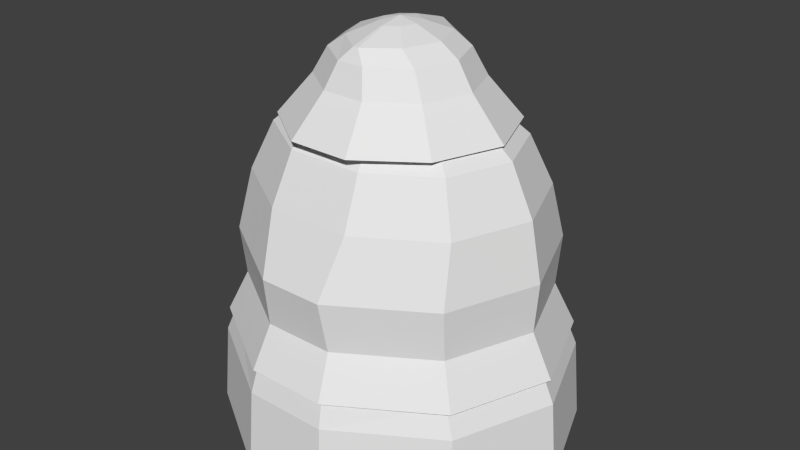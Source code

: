 # Source: hayPile3.blend  (saved by Blender 2.59.0; exported with 4.5.12 LTS)
import bpy
from mathutils import Matrix  # noqa: F401  (used for matrix-valued properties, if any)

bpy.ops.wm.read_factory_settings(use_empty=True)
scene = bpy.context.scene
scene.name = 'Scene'

# ---- collections
col_collection_1 = bpy.data.collections.new('Collection 1'); scene.collection.children.link(col_collection_1)

# ---- world
world_world = bpy.data.worlds.new('World'); scene.world = world_world
world_world.color = (0.05088, 0.05088, 0.05088)
world_world.use_sun_shadow = False
world_world.sun_shadow_jitter_overblur = 0.0
world_world.cycles.sampling_method = 'MANUAL'
world_world.cycles.sample_map_resolution = 256

# ---- meshes
me_sphere = bpy.data.meshes.new('Sphere')
me_sphere.from_pydata([(1.137, 6.331e-08, -0.9513), (-1.137, 6.331e-08, -0.9513), (1.181, 6.331e-08, -1.46), (-1.181, 6.331e-08, -1.46), (0.9324, 0.6548, -1.46), (-0.9324, 0.6548, -1.46), (0.8966, 0.6325, -0.9513), (-0.8966, 0.6325, -0.9513), (0.2684, 1.023, -0.9513), (-0.2684, 1.023, -0.9513), (0.2821, 1.059, -1.46), (-0.2821, 1.059, -1.46), (0.2684, -1.023, -0.9513), (-0.2684, -1.023, -0.9513), (0.2821, -1.059, -1.46), (-0.2821, -1.059, -1.46), (0.9324, -0.6548, -1.46), (-0.9324, -0.6548, -1.46), (0.8966, -0.6325, -0.9513), (-0.8966, -0.6325, -0.9513), (0.8278, -0.6017, -0.7746), (-0.8278, -0.6017, -0.7746), (0.2498, -0.9736, -0.7746), (-0.2498, -0.9736, -0.7746), (0.2498, 0.9736, -0.7746), (-0.2498, 0.9736, -0.7746), (0.8278, 0.6017, -0.7746), (-0.8278, 0.6017, -0.7746), (1.056, 4.326e-08, -0.7746), (-1.056, 4.326e-08, -0.7746), (0.9246, 5.19e-08, -0.6863), (-0.9246, 5.19e-08, -0.6863), (0.7383, 0.4911, -0.6863), (-0.7383, 0.4911, -0.6863), (0.2505, 0.7946, -0.6863), (-0.2505, 0.7946, -0.6863), (0.2505, -0.7946, -0.6863), (-0.2505, -0.7946, -0.6863), (0.7383, -0.4911, -0.6863), (-0.7383, -0.4911, -0.6863), (0.768, -0.5469, -0.5301), (-0.768, -0.5469, -0.5301), (0.2248, -0.885, -0.5301), (-0.2248, -0.885, -0.5301), (0.2248, 0.885, -0.5301), (-0.2248, 0.885, -0.5301), (0.768, 0.5469, -0.5301), (-0.768, 0.5469, -0.5301), (0.9755, 4.462e-09, -0.5301), (-0.9755, 4.462e-09, -0.5301), (0.9995, -4.171e-08, -0.2129), (-0.9995, -4.171e-08, -0.2129), (0.7803, 0.5778, -0.2129), (-0.7803, 0.5778, -0.2129), (0.2064, 0.9349, -0.2129), (-0.2064, 0.9349, -0.2129), (0.2064, -0.9349, -0.2129), (-0.2064, -0.9349, -0.2129), (0.7803, -0.5778, -0.2129), (-0.7803, -0.5778, -0.2129), (0.7442, -0.4803, 0.154), (-0.7442, -0.4803, 0.154), (0.2672, -0.7771, 0.154), (-0.2672, -0.7771, 0.154), (0.2672, 0.7771, 0.154), (-0.2672, 0.7771, 0.154), (0.7442, 0.4803, 0.154), (-0.7442, 0.4803, 0.154), (0.9264, -8.06e-08, 0.154), (-0.9264, -8.06e-08, 0.154), (0.7788, -1.11e-07, 0.4593), (-0.7788, -1.11e-07, 0.4593), (0.6304, 0.3911, 0.4593), (-0.6304, 0.3911, 0.4593), (0.2419, 0.6329, 0.4593), (-0.2419, 0.6329, 0.4593), (0.2419, -0.6329, 0.4593), (-0.2419, -0.6329, 0.4593), (0.6304, -0.3911, 0.4593), (-0.6304, -0.3911, 0.4593), (0.4932, -0.2956, 0.599), (-0.4932, -0.2956, 0.599), (0.1996, -0.4783, 0.599), (-0.1996, -0.4783, 0.599), (0.1996, 0.4783, 0.599), (-0.1996, 0.4783, 0.599), (0.4932, 0.2956, 0.599), (-0.4932, 0.2956, 0.599), (0.6053, -1.16e-07, 0.599), (-0.6053, -1.16e-07, 0.599), (0.5055, -1.195e-07, 0.6605), (-0.5055, -1.195e-07, 0.6605), (0.4033, 0.2693, 0.6605), (-0.4033, 0.2693, 0.6605), (0.1358, 0.4358, 0.6605), (-0.1358, 0.4358, 0.6605), (0.1358, -0.4358, 0.6605), (-0.1358, -0.4358, 0.6605), (0.4033, -0.2693, 0.6605), (-0.4033, -0.2693, 0.6605), (0.3941, -0.2939, 0.7798), (-0.3941, -0.2939, 0.7798), (0.1364, -0.4755, 0.7798), (-0.1364, -0.4755, 0.7798), (0.1364, 0.4755, 0.7798), (-0.1364, 0.4755, 0.7798), (0.3941, 0.2939, 0.7798), (-0.3941, 0.2939, 0.7798), (0.5056, -1.395e-07, 0.7798), (-0.5056, -1.395e-07, 0.7798), (0.4061, -1.558e-07, 0.9417), (-0.4061, -1.558e-07, 0.9417), (0.3095, 0.2547, 0.9417), (-0.3095, 0.2547, 0.9417), (0.08611, 0.4121, 0.9417), (-0.08611, 0.4121, 0.9417), (0.08611, -0.4121, 0.9417), (-0.08611, -0.4121, 0.9417), (0.3095, -0.2547, 0.9417), (-0.3095, -0.2547, 0.9417), (0.2022, -0.2259, 1.021), (-0.2022, -0.2259, 1.021), (0.01714, -0.3655, 1.021), (-0.01714, -0.3655, 1.021), (0.01714, 0.3655, 1.021), (-0.01714, 0.3655, 1.021), (0.2022, 0.2259, 1.021), (-0.2022, 0.2259, 1.021), (0.2879, -1.632e-07, 1.021), (-0.2879, -1.632e-07, 1.021), (-0.1178, -1.495e-07, 1.087), (0.1178, -1.495e-07, 1.087), (-0.08274, 0.09243, 1.087), (0.08274, 0.09243, 1.087), (-0.007012, 0.1495, 1.087), (0.007012, 0.1495, 1.087), (-0.007013, -0.1495, 1.087), (0.007013, -0.1495, 1.087), (-0.08274, -0.09243, 1.087), (0.08274, -0.09243, 1.087), (0.0, -1.438e-07, 1.114), (-0.7221, -1.634e-07, 0.5345), (0.7221, -1.634e-07, 0.5345), (-0.5629, 0.4197, 0.5345), (0.5629, 0.4197, 0.5345), (-0.1947, 0.6791, 0.5345), (0.1947, 0.6791, 0.5345), (-0.1947, -0.6791, 0.5345), (0.1947, -0.6791, 0.5345), (-0.5629, -0.4197, 0.5345), (0.5629, -0.4197, 0.5345), (-1.111, -4.847e-09, -0.797), (1.111, -4.847e-09, -0.797), (-0.8747, 0.6229, -0.797), (0.8747, 0.6229, -0.797), (-0.256, 1.008, -0.797), (0.256, 1.008, -0.797), (-0.256, -1.008, -0.797), (0.256, -1.008, -0.797), (-0.8747, -0.6229, -0.797), (0.8747, -0.6229, -0.797)], [], [(0, 2, 4, 6), (5, 3, 1, 7), (6, 4, 10, 8), (11, 5, 7, 9), (12, 14, 16, 18), (17, 15, 13, 19), (2, 0, 18, 16), (19, 1, 3, 17), (18, 0, 28, 20), (29, 1, 19, 21), (12, 18, 20, 22), (21, 19, 13, 23), (6, 8, 24, 26), (25, 9, 7, 27), (0, 6, 26, 28), (27, 7, 1, 29), (28, 26, 32, 30), (33, 27, 29, 31), (26, 24, 34, 32), (35, 25, 27, 33), (22, 20, 38, 36), (39, 21, 23, 37), (20, 28, 30, 38), (31, 29, 21, 39), (38, 30, 48, 40), (49, 31, 39, 41), (36, 38, 40, 42), (41, 39, 37, 43), (32, 34, 44, 46), (45, 35, 33, 47), (30, 32, 46, 48), (47, 33, 31, 49), (48, 46, 52, 50), (53, 47, 49, 51), (46, 44, 54, 52), (55, 45, 47, 53), (42, 40, 58, 56), (59, 41, 43, 57), (40, 48, 50, 58), (51, 49, 41, 59), (58, 50, 68, 60), (69, 51, 59, 61), (56, 58, 60, 62), (61, 59, 57, 63), (52, 54, 64, 66), (65, 55, 53, 67), (50, 52, 66, 68), (67, 53, 51, 69), (68, 66, 72, 70), (73, 67, 69, 71), (66, 64, 74, 72), (75, 65, 67, 73), (62, 60, 78, 76), (79, 61, 63, 77), (60, 68, 70, 78), (71, 69, 61, 79), (78, 70, 88, 80), (89, 71, 79, 81), (76, 78, 80, 82), (81, 79, 77, 83), (72, 74, 84, 86), (85, 75, 73, 87), (70, 72, 86, 88), (87, 73, 71, 89), (88, 86, 92, 90), (93, 87, 89, 91), (86, 84, 94, 92), (95, 85, 87, 93), (82, 80, 98, 96), (99, 81, 83, 97), (80, 88, 90, 98), (91, 89, 81, 99), (98, 90, 108, 100), (109, 91, 99, 101), (96, 98, 100, 102), (101, 99, 97, 103), (92, 94, 104, 106), (105, 95, 93, 107), (90, 92, 106, 108), (107, 93, 91, 109), (108, 106, 112, 110), (113, 107, 109, 111), (106, 104, 114, 112), (115, 105, 107, 113), (102, 100, 118, 116), (119, 101, 103, 117), (100, 108, 110, 118), (111, 109, 101, 119), (118, 110, 128, 120), (129, 111, 119, 121), (116, 118, 120, 122), (121, 119, 117, 123), (112, 114, 124, 126), (125, 115, 113, 127), (110, 112, 126, 128), (127, 113, 111, 129), (8, 10, 11, 9), (8, 9, 25, 24), (24, 25, 35, 34), (34, 35, 45, 44), (44, 45, 55, 54), (54, 55, 65, 64), (64, 65, 75, 74), (74, 75, 85, 84), (84, 85, 95, 94), (94, 95, 105, 104), (104, 105, 115, 114), (114, 115, 125, 124), (116, 122, 123, 117), (102, 116, 117, 103), (96, 102, 103, 97), (82, 96, 97, 83), (76, 82, 83, 77), (62, 76, 77, 63), (56, 62, 63, 57), (42, 56, 57, 43), (36, 42, 43, 37), (22, 36, 37, 23), (12, 22, 23, 13), (12, 13, 15, 14), (123, 122, 137, 136), (124, 125, 134, 135), (127, 129, 130, 132), (128, 126, 133, 131), (125, 127, 132, 134), (126, 124, 135, 133), (121, 123, 136, 138), (122, 120, 139, 137), (129, 121, 138, 130), (120, 128, 131, 139), (139, 131, 140), (130, 138, 140), (137, 139, 140), (138, 136, 140), (133, 135, 140), (134, 132, 140), (131, 133, 140), (132, 130, 140), (135, 134, 140), (136, 137, 140), (103, 102, 148, 147), (105, 104, 146, 145), (109, 107, 143, 141), (106, 108, 142, 144), (107, 105, 145, 143), (104, 106, 144, 146), (103, 101, 149, 147), (100, 102, 148, 150), (101, 109, 141, 149), (108, 100, 150, 142), (43, 42, 158, 157), (45, 44, 156, 155), (49, 47, 153, 151), (46, 48, 152, 154), (47, 45, 155, 153), (44, 46, 154, 156), (43, 41, 159, 157), (40, 42, 158, 160), (41, 49, 151, 159), (48, 40, 160, 152)])
_uv = me_sphere.uv_layers.new(name='UVTex')
_uv.uv.foreach_set('vector', [0.2174, 0.1365, 0.1876, 0.06895, 0.2861, 0.03269, 0.3076, 0.1059, 0.6158, 0.009052, 0.7198, 0.03229, 0.6988, 0.1045, 0.6042, 0.08576, 0.3076, 0.1059, 0.2861, 0.03269, 0.4036, 0.007633, 0.4152, 0.08546, 0.4937, 0.0, 0.6158, 0.009052, 0.6042, 0.08576, 0.4939, 0.07974, 0.04739, 0.2476, 0.0, 0.185, 0.09512, 0.1172, 0.1336, 0.1818, 0.8199, 0.06842, 0.9273, 0.1256, 0.8858, 0.1932, 0.7888, 0.1393, 0.1876, 0.06895, 0.2174, 0.1365, 0.1336, 0.1818, 0.09512, 0.1172, 0.7888, 0.1393, 0.6988, 0.1045, 0.7198, 0.03229, 0.8199, 0.06842, 0.1336, 0.1818, 0.2174, 0.1365, 0.2289, 0.1628, 0.1463, 0.2068, 0.6907, 0.1324, 0.6988, 0.1045, 0.7888, 0.1393, 0.779, 0.1666, 0.04739, 0.2476, 0.1336, 0.1818, 0.1463, 0.2068, 0.06614, 0.2691, 0.779, 0.1666, 0.7888, 0.1393, 0.8858, 0.1932, 0.8716, 0.2175, 0.3076, 0.1059, 0.4152, 0.08546, 0.4197, 0.1136, 0.3175, 0.1329, 0.493, 0.1077, 0.4939, 0.07974, 0.6042, 0.08576, 0.5979, 0.1141, 0.2174, 0.1365, 0.3076, 0.1059, 0.3175, 0.1329, 0.2289, 0.1628, 0.5979, 0.1141, 0.6042, 0.08576, 0.6988, 0.1045, 0.6907, 0.1324, 0.2289, 0.1628, 0.3175, 0.1329, 0.319, 0.1578, 0.2374, 0.1823, 0.5997, 0.1392, 0.5979, 0.1141, 0.6907, 0.1324, 0.6847, 0.1532, 0.3175, 0.1329, 0.4197, 0.1136, 0.4157, 0.1438, 0.319, 0.1578, 0.5018, 0.1394, 0.493, 0.1077, 0.5979, 0.1141, 0.5997, 0.1392, 0.06614, 0.2691, 0.1463, 0.2068, 0.1637, 0.2252, 0.09454, 0.281, 0.764, 0.1869, 0.779, 0.1666, 0.8716, 0.2175, 0.8475, 0.2392, 0.1463, 0.2068, 0.2289, 0.1628, 0.2374, 0.1823, 0.1637, 0.2252, 0.6847, 0.1532, 0.6907, 0.1324, 0.779, 0.1666, 0.764, 0.1869, 0.1637, 0.2252, 0.2374, 0.1823, 0.2465, 0.2031, 0.1756, 0.248, 0.6783, 0.1752, 0.6847, 0.1532, 0.764, 0.1869, 0.7548, 0.2108, 0.09454, 0.281, 0.1637, 0.2252, 0.1756, 0.248, 0.102, 0.3067, 0.7548, 0.2108, 0.764, 0.1869, 0.8475, 0.2392, 0.8381, 0.2672, 0.319, 0.1578, 0.4157, 0.1438, 0.4265, 0.172, 0.3271, 0.1817, 0.4953, 0.1669, 0.5018, 0.1394, 0.5997, 0.1392, 0.5947, 0.1642, 0.2374, 0.1823, 0.319, 0.1578, 0.3271, 0.1817, 0.2465, 0.2031, 0.5947, 0.1642, 0.5997, 0.1392, 0.6847, 0.1532, 0.6783, 0.1752, 0.5789, 0.529, 0.5084, 0.5702, 0.489, 0.5319, 0.5554, 0.4953, 0.2764, 0.5527, 0.2649, 0.5936, 0.1879, 0.5668, 0.2046, 0.5295, 0.5084, 0.5702, 0.4212, 0.5991, 0.4093, 0.5555, 0.489, 0.5319, 0.3589, 0.5614, 0.3549, 0.6047, 0.2649, 0.5936, 0.2764, 0.5527, 0.7032, 0.4099, 0.6418, 0.4772, 0.6134, 0.4446, 0.6724, 0.375, 0.1392, 0.4907, 0.1165, 0.5271, 0.04649, 0.4688, 0.07491, 0.4338, 0.6418, 0.4772, 0.5789, 0.529, 0.5554, 0.4953, 0.6134, 0.4446, 0.2046, 0.5295, 0.1879, 0.5668, 0.1165, 0.5271, 0.1392, 0.4907, 0.6134, 0.4446, 0.5554, 0.4953, 0.5293, 0.4585, 0.5743, 0.417, 0.2231, 0.4887, 0.2046, 0.5295, 0.1392, 0.4907, 0.172, 0.4573, 0.6724, 0.375, 0.6134, 0.4446, 0.5743, 0.417, 0.6171, 0.3559, 0.172, 0.4573, 0.1392, 0.4907, 0.07491, 0.4338, 0.1215, 0.4085, 0.489, 0.5319, 0.4093, 0.5555, 0.4123, 0.506, 0.477, 0.4872, 0.3467, 0.5128, 0.3589, 0.5614, 0.2764, 0.5527, 0.2797, 0.5067, 0.5554, 0.4953, 0.489, 0.5319, 0.477, 0.4872, 0.5293, 0.4585, 0.2797, 0.5067, 0.2764, 0.5527, 0.2046, 0.5295, 0.2231, 0.4887, 0.5293, 0.4585, 0.477, 0.4872, 0.4614, 0.4495, 0.5059, 0.4262, 0.2875, 0.4667, 0.2797, 0.5067, 0.2231, 0.4887, 0.2397, 0.4528, 0.477, 0.4872, 0.4123, 0.506, 0.4065, 0.4637, 0.4614, 0.4495, 0.3444, 0.4701, 0.3467, 0.5128, 0.2797, 0.5067, 0.2875, 0.4667, 0.6171, 0.3559, 0.5743, 0.417, 0.5417, 0.3899, 0.5724, 0.3365, 0.1978, 0.4249, 0.172, 0.4573, 0.1215, 0.4085, 0.1577, 0.3818, 0.5743, 0.417, 0.5293, 0.4585, 0.5059, 0.4262, 0.5417, 0.3899, 0.2397, 0.4528, 0.2231, 0.4887, 0.172, 0.4573, 0.1978, 0.4249, 0.5417, 0.3899, 0.5059, 0.4262, 0.4883, 0.4027, 0.5195, 0.3714, 0.252, 0.4263, 0.2397, 0.4528, 0.1978, 0.4249, 0.2156, 0.4022, 0.5724, 0.3365, 0.5417, 0.3899, 0.5195, 0.3714, 0.5431, 0.328, 0.2156, 0.4022, 0.1978, 0.4249, 0.1577, 0.3818, 0.1821, 0.3647, 0.4614, 0.4495, 0.4065, 0.4637, 0.4022, 0.4359, 0.4499, 0.4235, 0.3426, 0.4409, 0.3444, 0.4701, 0.2875, 0.4667, 0.2936, 0.4389, 0.5059, 0.4262, 0.4614, 0.4495, 0.4499, 0.4235, 0.4883, 0.4027, 0.2936, 0.4389, 0.2875, 0.4667, 0.2397, 0.4528, 0.252, 0.4263, 0.4883, 0.4027, 0.4499, 0.4235, 0.4396, 0.4118, 0.478, 0.389, 0.3013, 0.4254, 0.2936, 0.4389, 0.252, 0.4263, 0.2593, 0.4109, 0.4499, 0.4235, 0.4022, 0.4359, 0.3927, 0.4257, 0.4396, 0.4118, 0.3498, 0.4287, 0.3426, 0.4409, 0.2936, 0.4389, 0.3013, 0.4254, 0.5431, 0.328, 0.5195, 0.3714, 0.5108, 0.3581, 0.5346, 0.3183, 0.2212, 0.3875, 0.2156, 0.4022, 0.1821, 0.3647, 0.1874, 0.3513, 0.5195, 0.3714, 0.4883, 0.4027, 0.478, 0.389, 0.5108, 0.3581, 0.2593, 0.4109, 0.252, 0.4263, 0.2156, 0.4022, 0.2212, 0.3875, 0.5108, 0.3581, 0.478, 0.389, 0.468, 0.376, 0.4989, 0.3444, 0.2663, 0.3962, 0.2593, 0.4109, 0.2212, 0.3875, 0.23, 0.3722, 0.5346, 0.3183, 0.5108, 0.3581, 0.4989, 0.3444, 0.5215, 0.3067, 0.23, 0.3722, 0.2212, 0.3875, 0.1874, 0.3513, 0.2016, 0.3388, 0.4396, 0.4118, 0.3927, 0.4257, 0.3878, 0.4072, 0.4301, 0.3972, 0.3506, 0.4108, 0.3498, 0.4287, 0.3013, 0.4254, 0.3077, 0.4092, 0.478, 0.389, 0.4396, 0.4118, 0.4301, 0.3972, 0.468, 0.376, 0.3077, 0.4092, 0.3013, 0.4254, 0.2593, 0.4109, 0.2663, 0.3962, 0.817, 0.6773, 0.8148, 0.7262, 0.7875, 0.721, 0.79, 0.6838, 0.7125, 0.7627, 0.7022, 0.7878, 0.661, 0.7636, 0.6806, 0.7451, 0.8148, 0.7262, 0.7885, 0.7682, 0.7677, 0.751, 0.7875, 0.721, 0.7484, 0.7623, 0.7508, 0.7886, 0.7022, 0.7878, 0.7125, 0.7627, 0.7515, 0.6047, 0.7928, 0.6342, 0.7695, 0.6511, 0.7345, 0.6287, 0.665, 0.7119, 0.6394, 0.7213, 0.6394, 0.6734, 0.6663, 0.6745, 0.7928, 0.6342, 0.817, 0.6773, 0.79, 0.6838, 0.7695, 0.6511, 0.6806, 0.7451, 0.661, 0.7636, 0.6394, 0.7213, 0.665, 0.7119, 0.7695, 0.6511, 0.79, 0.6838, 0.7706, 0.6888, 0.7518, 0.6602, 0.6946, 0.732, 0.6806, 0.7451, 0.665, 0.7119, 0.6811, 0.7027, 0.7345, 0.6287, 0.7695, 0.6511, 0.7518, 0.6602, 0.7212, 0.6417, 0.6811, 0.7027, 0.665, 0.7119, 0.6663, 0.6745, 0.6821, 0.6711, 0.7875, 0.721, 0.7677, 0.751, 0.7543, 0.7456, 0.7693, 0.7211, 0.7508, 0.7478, 0.7484, 0.7623, 0.7125, 0.7627, 0.7222, 0.7475, 0.79, 0.6838, 0.7875, 0.721, 0.7693, 0.7211, 0.7706, 0.6888, 0.7222, 0.7475, 0.7125, 0.7627, 0.6806, 0.7451, 0.6946, 0.732, 0.4152, 0.08546, 0.4036, 0.007633, 0.4937, 0.0, 0.4939, 0.07974, 0.4152, 0.08546, 0.4939, 0.07974, 0.493, 0.1077, 0.4197, 0.1136, 0.4197, 0.1136, 0.493, 0.1077, 0.5018, 0.1394, 0.4157, 0.1438, 0.4157, 0.1438, 0.5018, 0.1394, 0.4953, 0.1669, 0.4265, 0.172, 0.4212, 0.5991, 0.3549, 0.6047, 0.3589, 0.5614, 0.4093, 0.5555, 0.4093, 0.5555, 0.3589, 0.5614, 0.3467, 0.5128, 0.4123, 0.506, 0.4123, 0.506, 0.3467, 0.5128, 0.3444, 0.4701, 0.4065, 0.4637, 0.4065, 0.4637, 0.3444, 0.4701, 0.3426, 0.4409, 0.4022, 0.4359, 0.4022, 0.4359, 0.3426, 0.4409, 0.3498, 0.4287, 0.3927, 0.4257, 0.3927, 0.4257, 0.3498, 0.4287, 0.3506, 0.4108, 0.3878, 0.4072, 0.7885, 0.7682, 0.7508, 0.7886, 0.7484, 0.7623, 0.7677, 0.751, 0.7677, 0.751, 0.7484, 0.7623, 0.7508, 0.7478, 0.7543, 0.7456, 0.6764, 0.6518, 0.6843, 0.6669, 0.6821, 0.6711, 0.6663, 0.6745, 0.6548, 0.6345, 0.6764, 0.6518, 0.6663, 0.6745, 0.6394, 0.6734, 0.1651, 0.3168, 0.1798, 0.3067, 0.2016, 0.3388, 0.1874, 0.3513, 0.1519, 0.3148, 0.1651, 0.3168, 0.1874, 0.3513, 0.1821, 0.3647, 0.1237, 0.3247, 0.1519, 0.3148, 0.1821, 0.3647, 0.1577, 0.3818, 0.08024, 0.3476, 0.1237, 0.3247, 0.1577, 0.3818, 0.1215, 0.4085, 0.03817, 0.3891, 0.08024, 0.3476, 0.1215, 0.4085, 0.07491, 0.4338, 0.0, 0.4195, 0.03817, 0.3891, 0.07491, 0.4338, 0.04649, 0.4688, 0.9144, 0.286, 0.8953, 0.3067, 0.8381, 0.2672, 0.8475, 0.2392, 0.9315, 0.2633, 0.9144, 0.286, 0.8475, 0.2392, 0.8716, 0.2175, 0.9518, 0.2415, 0.9315, 0.2633, 0.8716, 0.2175, 0.8858, 0.1932, 0.9518, 0.2415, 0.8858, 0.1932, 0.9273, 0.1256, 1.0, 0.1769, 0.6821, 0.6711, 0.6843, 0.6669, 0.7102, 0.6847, 0.7081, 0.6877, 0.7543, 0.7456, 0.7508, 0.7478, 0.7379, 0.7237, 0.7407, 0.7221, 0.7222, 0.7475, 0.6946, 0.732, 0.7132, 0.7153, 0.7251, 0.7225, 0.7706, 0.6888, 0.7693, 0.7211, 0.7462, 0.7105, 0.746, 0.6965, 0.7508, 0.7478, 0.7222, 0.7475, 0.7251, 0.7225, 0.7379, 0.7237, 0.7693, 0.7211, 0.7543, 0.7456, 0.7407, 0.7221, 0.7462, 0.7105, 0.6811, 0.7027, 0.6821, 0.6711, 0.7081, 0.6877, 0.7075, 0.702, 0.7212, 0.6417, 0.7518, 0.6602, 0.737, 0.6847, 0.7233, 0.6784, 0.6946, 0.732, 0.6811, 0.7027, 0.7075, 0.702, 0.7132, 0.7153, 0.7518, 0.6602, 0.7706, 0.6888, 0.746, 0.6965, 0.737, 0.6847, 0.737, 0.6847, 0.746, 0.6965, 0.728, 0.7029, 0.7132, 0.7153, 0.7075, 0.702, 0.728, 0.7029, 0.7233, 0.6784, 0.737, 0.6847, 0.728, 0.7029, 0.7075, 0.702, 0.7081, 0.6877, 0.728, 0.7029, 0.7462, 0.7105, 0.7407, 0.7221, 0.728, 0.7029, 0.7379, 0.7237, 0.7251, 0.7225, 0.728, 0.7029, 0.746, 0.6965, 0.7462, 0.7105, 0.728, 0.7029, 0.7251, 0.7225, 0.7132, 0.7153, 0.728, 0.7029, 0.7407, 0.7221, 0.7379, 0.7237, 0.728, 0.7029, 0.7081, 0.6877, 0.7102, 0.6847, 0.728, 0.7029, 0.5769, 0.5691, 0.5769, 0.5691, 0.508, 0.5691, 0.5224, 0.619, 0.4907, 0.7945, 0.5309, 0.7939, 0.5436, 0.8451, 0.4758, 0.8438, 0.4373, 0.7247, 0.4537, 0.7676, 0.4112, 0.7991, 0.3848, 0.7241, 0.5693, 0.7678, 0.5868, 0.7261, 0.6394, 0.727, 0.6111, 0.8013, 0.4537, 0.7676, 0.4907, 0.7945, 0.4758, 0.8438, 0.4112, 0.7991, 0.5309, 0.7939, 0.5693, 0.7678, 0.6111, 0.8013, 0.5436, 0.8451, 0.4929, 0.6547, 0.4554, 0.6825, 0.4129, 0.6498, 0.4786, 0.6047, 0.5705, 0.6837, 0.5335, 0.6559, 0.5475, 0.6047, 0.6138, 0.6516, 0.4554, 0.6825, 0.4373, 0.7247, 0.3848, 0.7241, 0.4129, 0.6498, 0.5868, 0.7261, 0.5705, 0.6837, 0.6138, 0.6516, 0.6394, 0.727, 0.7232, 0.5993, 0.7232, 0.5993, 0.6409, 0.5471, 0.6261, 0.5967, 0.0899, 0.8675, 0.1483, 0.9042, 0.1304, 0.9554, 0.05028, 0.9005, 0.06862, 0.6987, 0.05, 0.7809, 0.0, 0.782, 0.02946, 0.6719, 0.2449, 0.9096, 0.3156, 0.8624, 0.3552, 0.8895, 0.2624, 0.9575, 0.05, 0.7809, 0.0899, 0.8675, 0.05028, 0.9005, 0.0, 0.782, 0.1483, 0.9042, 0.2449, 0.9096, 0.2624, 0.9575, 0.1304, 0.9554, 0.2357, 0.6543, 0.1394, 0.6517, 0.1217, 0.6047, 0.2505, 0.6047, 0.334, 0.7797, 0.2925, 0.6933, 0.3328, 0.6569, 0.3848, 0.7783, 0.1394, 0.6517, 0.06862, 0.6987, 0.02946, 0.6719, 0.1217, 0.6047, 0.3156, 0.8624, 0.334, 0.7797, 0.3848, 0.7783, 0.3552, 0.8895])
me_sphere.use_remesh_preserve_volume = False
me_sphere.use_remesh_preserve_attributes = False
me_sphere.use_mirror_vertex_groups = False
me_sphere.update()

# ---- objects
ob_sphere = bpy.data.objects.new('Sphere', me_sphere)

# ---- transforms, parenting, visibility, modifiers, constraints
ob_sphere.location = (-1.54, -6.053e-08, 0.7176)
ob_sphere.lineart.crease_threshold = 0.0

# ---- collection membership
col_collection_1.objects.link(ob_sphere)

# ---- scene / render settings (as saved in the file)
scene.frame_start = 1; scene.frame_end = 250; scene.frame_set(-5)
scene.render.engine = 'BLENDER_EEVEE_NEXT'
scene.render.image_settings.color_mode = 'RGB'
scene.render.image_settings.compression = 90
scene.render.resolution_percentage = 50
scene.render.dither_intensity = 0.0
scene.render.bake_margin = 2
scene.render.bake_bias = 0.0
scene.cycles.use_denoising = False
scene.cycles.samples = 10
scene.cycles.sampling_pattern = 'TABULATED_SOBOL'
scene.cycles.light_sampling_threshold = 0.0
scene.cycles.use_adaptive_sampling = False
scene.cycles.use_light_tree = False
scene.cycles.blur_glossy = 0.0
scene.cycles.volume_bounces = 1
scene.cycles.pixel_filter_type = 'GAUSSIAN'
scene.cycles.sample_clamp_indirect = 0.0
scene.view_settings.view_transform = 'Standard'
bpy.context.view_layer.update()

# ---- added for rendering (the .blend has no active camera and no usable light): camera, sun
cam_auto = bpy.data.cameras.new('AutoCamera')
cam_auto.lens = 50.0
cam_auto.sensor_width = 36.0
cam_auto.clip_end = 1000.0
ob_auto_camera = bpy.data.objects.new('AutoCamera', cam_auto)
scene.collection.objects.link(ob_auto_camera)
ob_auto_camera.location = (2.24054, -4.5368, 3.56909)
ob_auto_camera.rotation_euler = (1.09748, -7.21219e-08, 0.694738)
scene.camera = ob_auto_camera
light_auto_sun = bpy.data.lights.new('AutoSun', 'SUN')
light_auto_sun.energy = 3.0
light_auto_sun.angle = 0.0523599
ob_auto_sun = bpy.data.objects.new('AutoSun', light_auto_sun)
scene.collection.objects.link(ob_auto_sun)
ob_auto_sun.rotation_euler = (0.872665, 0.174533, 0.523599)
bpy.context.view_layer.update()
